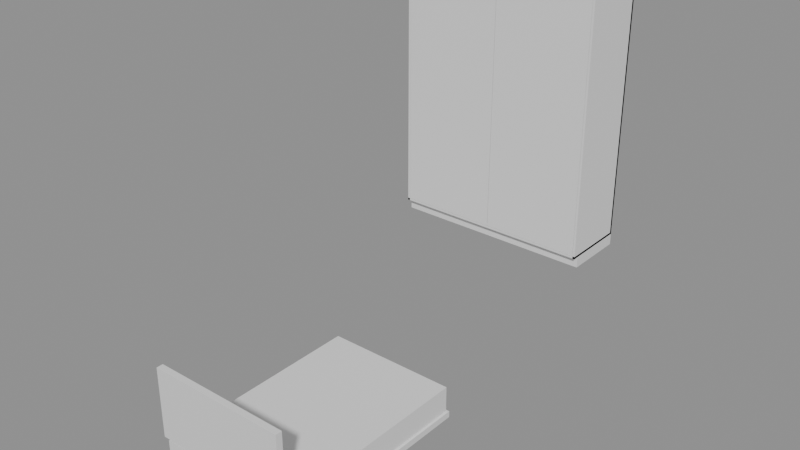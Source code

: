 # Source: e1306_after.blend  (saved by Blender 5.2.44; exported with 4.5.12 LTS)
import bpy
from mathutils import Matrix  # noqa: F401  (used for matrix-valued properties, if any)

bpy.ops.wm.read_factory_settings(use_empty=True)
scene = bpy.context.scene
scene.name = 'Scene'

# ---- materials (node trees are filled in below, after node groups)
mat_madera_nogal = bpy.data.materials.new('Madera_Nogal')
mat_textil_blanco = bpy.data.materials.new('Textil_Blanco')
mat_madera_lacada = bpy.data.materials.new('Madera_Lacada')

# ---- material node trees
mat_madera_nogal.use_nodes = True; mat_madera_nogal.node_tree.nodes.clear()
_N = mat_madera_nogal.node_tree.nodes; _L = mat_madera_nogal.node_tree.links
n0 = _N.new('ShaderNodeBsdfPrincipled'); n0.name = 'Principled BSDF'; n0.location = (-200, 100)
n0.inputs[3].default_value = 1.45
n0.inputs[10].default_value = 0.005
n1 = _N.new('ShaderNodeOutputMaterial'); n1.name = 'Material Output'; n1.location = (200, 100)
_L.new(n0.outputs[0], n1.inputs[0])
n1.is_active_output = True
mat_textil_blanco.use_nodes = True; mat_textil_blanco.node_tree.nodes.clear()
_N = mat_textil_blanco.node_tree.nodes; _L = mat_textil_blanco.node_tree.links
n0 = _N.new('ShaderNodeBsdfPrincipled'); n0.name = 'Principled BSDF'; n0.location = (-200, 100)
n0.inputs[3].default_value = 1.45
n0.inputs[10].default_value = 0.005
n1 = _N.new('ShaderNodeOutputMaterial'); n1.name = 'Material Output'; n1.location = (200, 100)
_L.new(n0.outputs[0], n1.inputs[0])
n1.is_active_output = True
mat_madera_lacada.use_nodes = True; mat_madera_lacada.node_tree.nodes.clear()
_N = mat_madera_lacada.node_tree.nodes; _L = mat_madera_lacada.node_tree.links
n0 = _N.new('ShaderNodeBsdfPrincipled'); n0.name = 'Principled BSDF'; n0.location = (-200, 100)
n0.inputs[3].default_value = 1.45
n0.inputs[10].default_value = 0.005
n1 = _N.new('ShaderNodeOutputMaterial'); n1.name = 'Material Output'; n1.location = (200, 100)
_L.new(n0.outputs[0], n1.inputs[0])
n1.is_active_output = True

# ---- meshes
me_cama_doble_base_mesh = bpy.data.meshes.new('Cama_Doble_Base_mesh')
me_cama_doble_base_mesh.from_pydata([(0.0, 0.0, 0.0), (1.28, 0.0, 0.0), (1.28, 2.0, 0.0), (0.0, 2.0, 0.0), (0.0, 0.0, 0.06), (1.28, 0.0, 0.06), (1.28, 2.0, 0.06), (0.0, 2.0, 0.06)], [], [(0, 1, 2, 3), (4, 5, 6, 7), (0, 1, 5, 4), (1, 2, 6, 5), (2, 3, 7, 6), (3, 0, 4, 7)])
me_cama_doble_base_mesh.materials.append(mat_madera_nogal)
me_cama_doble_base_mesh.update()
me_cama_doble_colchon_mesh = bpy.data.meshes.new('Cama_Doble_Colchon_mesh')
me_cama_doble_colchon_mesh.from_pydata([(0.0, 0.0, 0.0), (1.24, 0.0, 0.0), (1.24, 1.96, 0.0), (0.0, 1.96, 0.0), (0.0, 0.0, 0.25), (1.24, 0.0, 0.25), (1.24, 1.96, 0.25), (0.0, 1.96, 0.25)], [], [(0, 1, 2, 3), (4, 5, 6, 7), (0, 1, 5, 4), (1, 2, 6, 5), (2, 3, 7, 6), (3, 0, 4, 7)])
me_cama_doble_colchon_mesh.materials.append(mat_textil_blanco)
me_cama_doble_colchon_mesh.update()
me_cama_doble_cabecero_mesh = bpy.data.meshes.new('Cama_Doble_Cabecero_mesh')
me_cama_doble_cabecero_mesh.from_pydata([(0.0, 0.0, 0.0), (1.28, 0.0, 0.0), (1.28, 0.06, 0.0), (0.0, 0.06, 0.0), (0.0, 0.0, 0.65), (1.28, 0.0, 0.65), (1.28, 0.06, 0.65), (0.0, 0.06, 0.65)], [], [(0, 1, 2, 3), (4, 5, 6, 7), (0, 1, 5, 4), (1, 2, 6, 5), (2, 3, 7, 6), (3, 0, 4, 7)])
me_cama_doble_cabecero_mesh.materials.append(mat_madera_nogal)
me_cama_doble_cabecero_mesh.update()
me_armario_principal_lat_izq_mesh = bpy.data.meshes.new('Armario_Principal_Lat_Izq_mesh')
me_armario_principal_lat_izq_mesh.from_pydata([(0.0, 0.0, 0.0), (0.02, 0.0, 0.0), (0.02, 0.6, 0.0), (0.0, 0.6, 0.0), (0.0, 0.0, 2.3), (0.02, 0.0, 2.3), (0.02, 0.6, 2.3), (0.0, 0.6, 2.3)], [], [(0, 1, 2, 3), (4, 5, 6, 7), (0, 1, 5, 4), (1, 2, 6, 5), (2, 3, 7, 6), (3, 0, 4, 7)])
me_armario_principal_lat_izq_mesh.materials.append(mat_madera_nogal)
me_armario_principal_lat_izq_mesh.update()
me_armario_principal_lat_der_mesh = bpy.data.meshes.new('Armario_Principal_Lat_Der_mesh')
me_armario_principal_lat_der_mesh.from_pydata([(0.0, 0.0, 0.0), (0.02, 0.0, 0.0), (0.02, 0.6, 0.0), (0.0, 0.6, 0.0), (0.0, 0.0, 2.3), (0.02, 0.0, 2.3), (0.02, 0.6, 2.3), (0.0, 0.6, 2.3)], [], [(0, 1, 2, 3), (4, 5, 6, 7), (0, 1, 5, 4), (1, 2, 6, 5), (2, 3, 7, 6), (3, 0, 4, 7)])
me_armario_principal_lat_der_mesh.materials.append(mat_madera_nogal)
me_armario_principal_lat_der_mesh.update()
me_armario_principal_base_mesh = bpy.data.meshes.new('Armario_Principal_Base_mesh')
me_armario_principal_base_mesh.from_pydata([(0.0, 0.0, 0.0), (1.8, 0.0, 0.0), (1.8, 0.6, 0.0), (0.0, 0.6, 0.0), (0.0, 0.0, 0.02), (1.8, 0.0, 0.02), (1.8, 0.6, 0.02), (0.0, 0.6, 0.02)], [], [(0, 1, 2, 3), (4, 5, 6, 7), (0, 1, 5, 4), (1, 2, 6, 5), (2, 3, 7, 6), (3, 0, 4, 7)])
me_armario_principal_base_mesh.materials.append(mat_madera_nogal)
me_armario_principal_base_mesh.update()
me_armario_principal_tapa_mesh = bpy.data.meshes.new('Armario_Principal_Tapa_mesh')
me_armario_principal_tapa_mesh.from_pydata([(0.0, 0.0, 0.0), (1.8, 0.0, 0.0), (1.8, 0.6, 0.0), (0.0, 0.6, 0.0), (0.0, 0.0, 0.02), (1.8, 0.0, 0.02), (1.8, 0.6, 0.02), (0.0, 0.6, 0.02)], [], [(0, 1, 2, 3), (4, 5, 6, 7), (0, 1, 5, 4), (1, 2, 6, 5), (2, 3, 7, 6), (3, 0, 4, 7)])
me_armario_principal_tapa_mesh.materials.append(mat_madera_nogal)
me_armario_principal_tapa_mesh.update()
me_armario_principal_fondo_mesh = bpy.data.meshes.new('Armario_Principal_Fondo_mesh')
me_armario_principal_fondo_mesh.from_pydata([(0.0, 0.0, 0.0), (1.8, 0.0, 0.0), (1.8, 0.02, 0.0), (0.0, 0.02, 0.0), (0.0, 0.0, 2.3), (1.8, 0.0, 2.3), (1.8, 0.02, 2.3), (0.0, 0.02, 2.3)], [], [(0, 1, 2, 3), (4, 5, 6, 7), (0, 1, 5, 4), (1, 2, 6, 5), (2, 3, 7, 6), (3, 0, 4, 7)])
me_armario_principal_fondo_mesh.materials.append(mat_madera_nogal)
me_armario_principal_fondo_mesh.update()
me_armario_principal_zocalo_mesh = bpy.data.meshes.new('Armario_Principal_Zocalo_mesh')
me_armario_principal_zocalo_mesh.from_pydata([(0.0, 0.0, 0.0), (1.8, 0.0, 0.0), (1.8, 0.55, 0.0), (0.0, 0.55, 0.0), (0.0, 0.0, 0.1), (1.8, 0.0, 0.1), (1.8, 0.55, 0.1), (0.0, 0.55, 0.1)], [], [(0, 1, 2, 3), (4, 5, 6, 7), (0, 1, 5, 4), (1, 2, 6, 5), (2, 3, 7, 6), (3, 0, 4, 7)])
me_armario_principal_zocalo_mesh.materials.append(mat_madera_nogal)
me_armario_principal_zocalo_mesh.update()
me_armario_principal_puerta_1_mesh = bpy.data.meshes.new('Armario_Principal_Puerta_1_mesh')
me_armario_principal_puerta_1_mesh.from_pydata([(0.0, 0.0, 0.0), (0.876, 0.0, 0.0), (0.876, 0.02, 0.0), (0.0, 0.02, 0.0), (0.0, 0.0, 2.255), (0.876, 0.0, 2.255), (0.876, 0.02, 2.255), (0.0, 0.02, 2.255)], [], [(0, 1, 2, 3), (4, 5, 6, 7), (0, 1, 5, 4), (1, 2, 6, 5), (2, 3, 7, 6), (3, 0, 4, 7)])
me_armario_principal_puerta_1_mesh.materials.append(mat_madera_lacada)
me_armario_principal_puerta_1_mesh.update()
me_armario_principal_puerta_2_mesh = bpy.data.meshes.new('Armario_Principal_Puerta_2_mesh')
me_armario_principal_puerta_2_mesh.from_pydata([(0.0, 0.0, 0.0), (0.876, 0.0, 0.0), (0.876, 0.02, 0.0), (0.0, 0.02, 0.0), (0.0, 0.0, 2.255), (0.876, 0.0, 2.255), (0.876, 0.02, 2.255), (0.0, 0.02, 2.255)], [], [(0, 1, 2, 3), (4, 5, 6, 7), (0, 1, 5, 4), (1, 2, 6, 5), (2, 3, 7, 6), (3, 0, 4, 7)])
me_armario_principal_puerta_2_mesh.materials.append(mat_madera_lacada)
me_armario_principal_puerta_2_mesh.update()

# ---- objects
ob_cama_doble = bpy.data.objects.new('Cama_Doble', None)
ob_cama_doble_base = bpy.data.objects.new('Cama_Doble_Base', me_cama_doble_base_mesh)
ob_cama_doble_colchon = bpy.data.objects.new('Cama_Doble_Colchon', me_cama_doble_colchon_mesh)
ob_cama_doble_cabecero = bpy.data.objects.new('Cama_Doble_Cabecero', me_cama_doble_cabecero_mesh)
ob_armario_principal = bpy.data.objects.new('Armario_Principal', None)
ob_armario_principal_lat_izq = bpy.data.objects.new('Armario_Principal_Lat_Izq', me_armario_principal_lat_izq_mesh)
ob_armario_principal_lat_der = bpy.data.objects.new('Armario_Principal_Lat_Der', me_armario_principal_lat_der_mesh)
ob_armario_principal_base = bpy.data.objects.new('Armario_Principal_Base', me_armario_principal_base_mesh)
ob_armario_principal_tapa = bpy.data.objects.new('Armario_Principal_Tapa', me_armario_principal_tapa_mesh)
ob_armario_principal_fondo = bpy.data.objects.new('Armario_Principal_Fondo', me_armario_principal_fondo_mesh)
ob_armario_principal_zocalo = bpy.data.objects.new('Armario_Principal_Zocalo', me_armario_principal_zocalo_mesh)
ob_armario_principal_puerta_1 = bpy.data.objects.new('Armario_Principal_Puerta_1', me_armario_principal_puerta_1_mesh)
ob_armario_principal_puerta_2 = bpy.data.objects.new('Armario_Principal_Puerta_2', me_armario_principal_puerta_2_mesh)

# ---- transforms, parenting, visibility, modifiers, constraints
ob_cama_doble.location = (0.0, -1.0, 0.0)
ob_cama_doble.empty_display_type = 'ARROWS'
ob_cama_doble_base.parent = ob_cama_doble
ob_cama_doble_base.location = (0.0, 0.0, 0.0)
ob_cama_doble_colchon.parent = ob_cama_doble
ob_cama_doble_colchon.location = (0.02, 0.02, 0.06)
ob_cama_doble_cabecero.parent = ob_cama_doble
ob_cama_doble_cabecero.location = (0.0, 0.0, 0.35)
ob_armario_principal.location = (0.0, 2.0, 1.2)
ob_armario_principal.empty_display_type = 'ARROWS'
ob_armario_principal_lat_izq.parent = ob_armario_principal
ob_armario_principal_lat_izq.location = (0.0, 0.0, 0.1)
ob_armario_principal_lat_der.parent = ob_armario_principal
ob_armario_principal_lat_der.location = (1.78, 0.0, 0.1)
ob_armario_principal_base.parent = ob_armario_principal
ob_armario_principal_base.location = (0.0, 0.0, 0.1)
ob_armario_principal_tapa.parent = ob_armario_principal
ob_armario_principal_tapa.location = (0.0, 0.0, 2.38)
ob_armario_principal_fondo.parent = ob_armario_principal
ob_armario_principal_fondo.location = (0.0, 0.58, 0.1)
ob_armario_principal_zocalo.parent = ob_armario_principal
ob_armario_principal_zocalo.location = (0.0, 0.05, 0.0)
ob_armario_principal_puerta_1.parent = ob_armario_principal
ob_armario_principal_puerta_1.location = (0.022, 0.0, 0.122)
ob_armario_principal_puerta_2.parent = ob_armario_principal
ob_armario_principal_puerta_2.location = (0.902, 0.0, 0.122)

# ---- collection membership
scene.collection.objects.link(ob_cama_doble)
scene.collection.objects.link(ob_cama_doble_base)
scene.collection.objects.link(ob_cama_doble_colchon)
scene.collection.objects.link(ob_cama_doble_cabecero)
scene.collection.objects.link(ob_armario_principal)
scene.collection.objects.link(ob_armario_principal_lat_izq)
scene.collection.objects.link(ob_armario_principal_lat_der)
scene.collection.objects.link(ob_armario_principal_base)
scene.collection.objects.link(ob_armario_principal_tapa)
scene.collection.objects.link(ob_armario_principal_fondo)
scene.collection.objects.link(ob_armario_principal_zocalo)
scene.collection.objects.link(ob_armario_principal_puerta_1)
scene.collection.objects.link(ob_armario_principal_puerta_2)

# ---- scene / render settings (as saved in the file)
scene.frame_start = 1; scene.frame_end = 250; scene.frame_set(1)
scene.render.engine = 'BLENDER_EEVEE_NEXT'
scene.render.bake_bias = 0.0
scene.render.bake_samples = 0
scene.render.compositor_device = 'GPU'
scene.eevee.use_volume_custom_range = False
scene.eevee.fast_gi_thickness_near = 0.1
scene.eevee.fast_gi_thickness_far = 0.0
scene.eevee.ray_tracing_options.screen_trace_thickness = 0.1
bpy.context.view_layer.update()

# ---- added for rendering (the .blend has no active camera and no usable light): camera, sun + grey world if the file has none
cam_auto = bpy.data.cameras.new('AutoCamera')
cam_auto.lens = 50.0
cam_auto.sensor_width = 36.0
cam_auto.clip_end = 1000.0
ob_auto_camera = bpy.data.objects.new('AutoCamera', cam_auto)
scene.collection.objects.link(ob_auto_camera)
ob_auto_camera.location = (5.89621, -5.19546, 5.79697)
ob_auto_camera.rotation_euler = (1.09748, -7.21219e-08, 0.694738)
scene.camera = ob_auto_camera
light_auto_sun = bpy.data.lights.new('AutoSun', 'SUN')
light_auto_sun.energy = 3.0
light_auto_sun.angle = 0.0523599
ob_auto_sun = bpy.data.objects.new('AutoSun', light_auto_sun)
scene.collection.objects.link(ob_auto_sun)
ob_auto_sun.rotation_euler = (0.872665, 0.174533, 0.523599)
if scene.world is None:
    world_auto = bpy.data.worlds.new('AutoWorld')
    world_auto.color = (0.3, 0.3, 0.3)
    scene.world = world_auto
bpy.context.view_layer.update()
